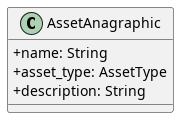

The diagram above was rendered by PlantUML. Its source (embedded in the PNG):
@startuml AssetAnagraphic
skinparam classAttributeIconSize 0
  
class AssetAnagraphic {
    + name: String
    + asset_type: AssetType
    + description: String
}

@enduml